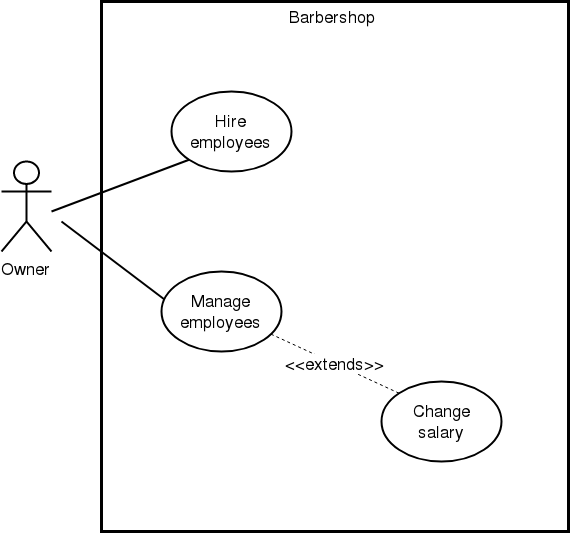

The diagram above was exported from draw.io. Its source (the exported page's mxGraphModel, read from the mxfile embedded in the PNG):
<mxGraphModel dx="1422" dy="772" grid="1" gridSize="10" guides="1" tooltips="1" connect="1" arrows="1" fold="1" page="1" pageScale="1" pageWidth="827" pageHeight="1169" math="0" shadow="0">
  <root>
    <mxCell id="0" />
    <mxCell id="1" parent="0" />
    <mxCell id="rGf9yGdj8YFWvsd-KMDC-1" value="" style="rounded=0;whiteSpace=wrap;html=1;fillColor=none;strokeWidth=3;" vertex="1" parent="1">
      <mxGeometry x="190" y="110" width="467" height="530" as="geometry" />
    </mxCell>
    <mxCell id="rGf9yGdj8YFWvsd-KMDC-2" value="Barbershop" style="text;html=1;strokeColor=none;fillColor=none;align=center;verticalAlign=middle;whiteSpace=wrap;rounded=0;fontSize=17;" vertex="1" parent="1">
      <mxGeometry x="360" y="110" width="120" height="30" as="geometry" />
    </mxCell>
    <mxCell id="rGf9yGdj8YFWvsd-KMDC-5" value="Owner" style="shape=umlActor;verticalLabelPosition=bottom;labelBackgroundColor=#ffffff;verticalAlign=top;html=1;outlineConnect=0;strokeWidth=2;fillColor=none;fontSize=17;" vertex="1" parent="1">
      <mxGeometry x="90" y="270" width="50" height="90" as="geometry" />
    </mxCell>
    <mxCell id="rGf9yGdj8YFWvsd-KMDC-8" value="&lt;div&gt;Hire&lt;/div&gt;&lt;div&gt;employees&lt;br&gt;&lt;/div&gt;" style="ellipse;whiteSpace=wrap;html=1;strokeWidth=2;fillColor=#ffffff;fontSize=17;" vertex="1" parent="1">
      <mxGeometry x="260" y="200" width="120" height="80" as="geometry" />
    </mxCell>
    <mxCell id="rGf9yGdj8YFWvsd-KMDC-9" value="&lt;div&gt;Manage&lt;/div&gt;&lt;div&gt;employees&lt;br&gt;&lt;/div&gt;" style="ellipse;whiteSpace=wrap;html=1;strokeWidth=2;fillColor=#ffffff;fontSize=17;" vertex="1" parent="1">
      <mxGeometry x="250" y="380" width="120" height="80" as="geometry" />
    </mxCell>
    <mxCell id="rGf9yGdj8YFWvsd-KMDC-10" value="&lt;div&gt;Change&lt;/div&gt;&lt;div&gt;salary&lt;br&gt;&lt;/div&gt;" style="ellipse;whiteSpace=wrap;html=1;strokeWidth=2;fillColor=#ffffff;fontSize=17;" vertex="1" parent="1">
      <mxGeometry x="470" y="490" width="120" height="80" as="geometry" />
    </mxCell>
    <mxCell id="rGf9yGdj8YFWvsd-KMDC-11" value="&amp;lt;&amp;lt;extends&amp;gt;&amp;gt;" style="endArrow=none;dashed=1;html=1;fontSize=17;entryX=0;entryY=0;entryDx=0;entryDy=0;" edge="1" parent="1" source="rGf9yGdj8YFWvsd-KMDC-9" target="rGf9yGdj8YFWvsd-KMDC-10">
      <mxGeometry width="50" height="50" relative="1" as="geometry">
        <mxPoint x="320" y="480" as="sourcePoint" />
        <mxPoint x="370" y="430" as="targetPoint" />
      </mxGeometry>
    </mxCell>
    <mxCell id="rGf9yGdj8YFWvsd-KMDC-14" value="" style="endArrow=none;html=1;fontSize=17;entryX=0;entryY=1;entryDx=0;entryDy=0;strokeWidth=2;" edge="1" parent="1" target="rGf9yGdj8YFWvsd-KMDC-8">
      <mxGeometry width="50" height="50" relative="1" as="geometry">
        <mxPoint x="140" y="320" as="sourcePoint" />
        <mxPoint x="230" y="270" as="targetPoint" />
      </mxGeometry>
    </mxCell>
    <mxCell id="rGf9yGdj8YFWvsd-KMDC-15" value="" style="endArrow=none;html=1;fontSize=17;entryX=0.025;entryY=0.35;entryDx=0;entryDy=0;strokeWidth=2;entryPerimeter=0;" edge="1" parent="1" target="rGf9yGdj8YFWvsd-KMDC-9">
      <mxGeometry width="50" height="50" relative="1" as="geometry">
        <mxPoint x="150" y="330" as="sourcePoint" />
        <mxPoint x="277.57359312880726" y="278.2842712474617" as="targetPoint" />
      </mxGeometry>
    </mxCell>
  </root>
</mxGraphModel>